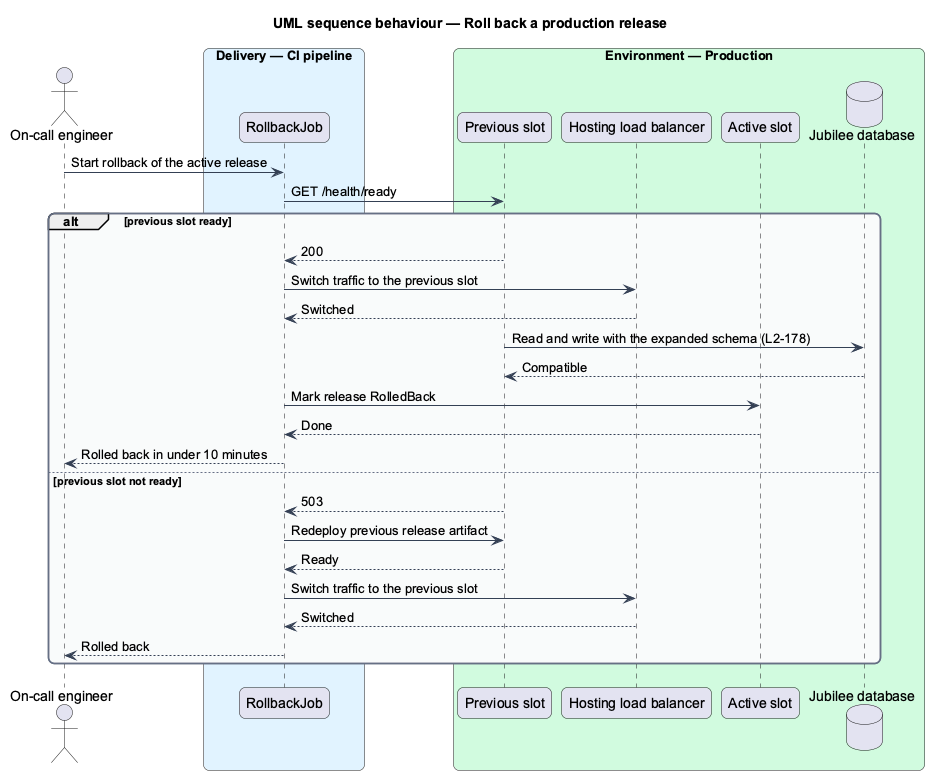

The diagram above was rendered by PlantUML. Its source (embedded in the PNG):
@startuml
title UML sequence behaviour — Roll back a production release
skinparam backgroundColor #FFFFFF
skinparam shadowing false
skinparam roundcorner 12
skinparam defaultFontName Arial
skinparam ArrowColor #344054
skinparam rectangle {
  BorderColor #344054
  FontColor #101828
}
skinparam package {
  BorderColor #667085
  FontColor #101828
  BackgroundColor #F9FAFB
}
actor "On-call engineer" as actor
box "Delivery — CI pipeline" #E0F2FE
  participant "RollbackJob" as rollback
end box
box "Environment — Production" #D1FADF
  participant "Previous slot" as prev
  participant "Hosting load balancer" as lb
  participant "Active slot" as active
  database "Jubilee database" as db
end box
actor -> rollback : Start rollback of the active release
rollback -> prev : GET /health/ready
alt previous slot ready
  prev --> rollback : 200
  rollback -> lb : Switch traffic to the previous slot
  lb --> rollback : Switched
  prev -> db : Read and write with the expanded schema (L2-178)
  db --> prev : Compatible
  rollback -> active : Mark release RolledBack
  active --> rollback : Done
  rollback --> actor : Rolled back in under 10 minutes
else previous slot not ready
  prev --> rollback : 503
  rollback -> prev : Redeploy previous release artifact
  prev --> rollback : Ready
  rollback -> lb : Switch traffic to the previous slot
  lb --> rollback : Switched
  rollback --> actor : Rolled back
end
@enduml